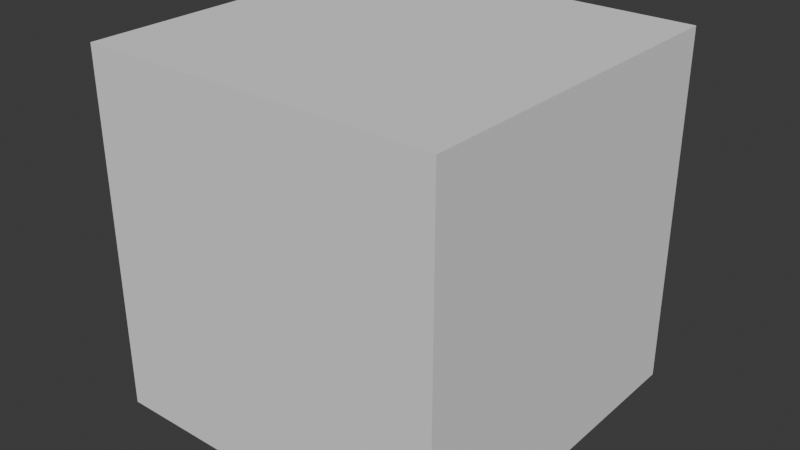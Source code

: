# Source: DeadEnd.blend  (saved by Blender 4.5.90; exported with 4.5.12 LTS)
import bpy
from mathutils import Matrix  # noqa: F401  (used for matrix-valued properties, if any)

bpy.ops.wm.read_factory_settings(use_empty=True)
scene = bpy.context.scene
scene.name = 'Scene'

# ---- collections
col_collection = bpy.data.collections.new('Collection'); scene.collection.children.link(col_collection)

# ---- world
world_world = bpy.data.worlds.new('World'); scene.world = world_world
world_world.use_nodes = True; world_world.node_tree.nodes.clear()
_N = world_world.node_tree.nodes; _L = world_world.node_tree.links
n0 = _N.new('ShaderNodeOutputWorld'); n0.name = 'World Output'; n0.location = (200, 100)
n1 = _N.new('ShaderNodeBackground'); n1.name = 'Background'; n1.location = (-200, 100)
n1.inputs[0].default_value = (0.05088, 0.05088, 0.05088, 1.0)
_L.new(n1.outputs[0], n0.inputs[0])
n0.is_active_output = True
world_world.color = (0.05088, 0.05088, 0.05088)
world_world.sun_shadow_jitter_overblur = 0.0

# ---- meshes
me_cube_009 = bpy.data.meshes.new('Cube.009')
me_cube_009.from_pydata([(-0.5, -0.5, 0.0), (-0.5, -0.5, 1.0), (-0.5, 0.5, 0.0), (-0.5, 0.5, 1.0), (0.5, -0.5, 0.0), (0.5, -0.5, 1.0), (0.5, 0.5, 0.0), (0.5, 0.5, 1.0), (-0.5, -0.4, 0.0), (-0.5, -0.4, 1.0), (0.5, -0.4, 0.0), (0.5, -0.4, 1.0), (-0.5, 0.4, 1.0), (0.5, 0.4, 0.0), (-0.5, 0.4, 0.0), (0.5, 0.4, 1.0), (-0.5, 0.4, 9.0), (-0.5, 0.5, 9.0), (0.5, 0.5, 9.0), (0.5, -0.4, 9.0), (0.5, -0.5, 9.0), (-0.5, -0.5, 9.0), (-0.5, -0.4, 9.0), (0.5, 0.4, 9.0), (-0.5, 0.4, 10.0), (-0.5, 0.5, 10.0), (0.5, 0.5, 10.0), (0.5, -0.4, 10.0), (0.5, -0.5, 10.0), (-0.5, -0.5, 10.0), (-0.5, -0.4, 10.0), (0.5, 0.4, 10.0), (-0.5, -0.4, 3.0), (0.5, -0.4, 3.0), (0.5, -0.5, 3.0), (-0.5, -0.5, 3.0), (-0.5, 0.5, 3.0), (0.5, 0.5, 3.0), (0.5, 0.4, 3.0), (-0.5, 0.4, 3.0), (-0.4, -0.4, 1.0), (-0.4, 0.4, 1.0), (-0.4, -0.4, 9.0), (-0.4, 0.4, 9.0), (-0.4, -0.4, 3.0), (-0.4, 0.4, 3.0), (0.4, -0.4, 1.0), (0.4, 0.4, 1.0), (0.4, -0.4, 9.0), (0.4, 0.4, 9.0), (0.4, -0.4, 3.0), (0.4, 0.4, 3.0), (0.4, 0.45, 3.0), (-0.4, 0.45, 3.0), (-0.4, 0.45, 9.0), (0.4, 0.45, 9.0), (-0.4, -0.45, 3.0), (-0.4, -0.45, 9.0), (0.4, -0.45, 9.0), (0.4, -0.45, 3.0), (-0.4, 0.5, 0.0), (-0.4, 0.5, 1.0), (-0.4, -0.5, 0.0), (-0.4, -0.5, 1.0), (-0.4, -0.4, 0.0), (-0.4, 0.4, 0.0), (-0.4, 0.5, 9.0), (-0.4, -0.5, 9.0), (-0.4, 0.5, 10.0), (-0.4, -0.5, 10.0), (-0.4, -0.4, 10.0), (-0.4, 0.4, 10.0), (-0.4, -0.5, 3.0), (-0.4, 0.5, 3.0), (0.4, 0.5, 1.0), (0.4, -0.5, 0.0), (0.4, 0.5, 9.0), (0.4, 0.5, 10.0), (0.4, -0.4, 10.0), (0.4, 0.4, 10.0), (0.4, 0.5, 3.0), (0.4, 0.5, 0.0), (0.4, -0.5, 1.0), (0.4, -0.4, 0.0), (0.4, 0.4, 0.0), (0.4, -0.5, 9.0), (0.4, -0.5, 10.0), (0.4, -0.5, 3.0), (-0.5, -0.4, 0.0), (-0.5, -0.4, 1.0), (-0.5, 0.4, 1.0), (-0.5, 0.4, 0.0), (-0.4, -0.4, 0.0), (-0.4, 0.4, 0.0), (0.4, -0.4, 0.0), (0.4, 0.4, 0.0)], [(46, 11), (47, 15), (48, 19), (49, 23), (50, 33), (38, 51)], [(14, 2, 3, 12), (81, 6, 7, 74), (10, 4, 5, 11), (62, 0, 1, 63), (83, 75, 4, 10), (73, 66, 17, 36), (84, 83, 10, 13), (13, 10, 11, 15), (0, 8, 9, 1), (6, 13, 15, 7), (81, 84, 13, 6), (44, 32, 22, 42), (66, 68, 25, 17), (85, 86, 28, 20), (38, 23, 18, 37), (34, 20, 19, 33), (32, 22, 21, 35), (36, 17, 16, 39), (87, 85, 20, 34), (70, 69, 29, 30), (68, 71, 24, 25), (23, 31, 26, 18), (22, 30, 29, 21), (20, 28, 27, 19), (17, 25, 24, 16), (30, 22, 16, 24), (70, 30, 24, 71), (31, 23, 19, 27), (82, 87, 34, 5), (5, 34, 33, 11), (12, 41, 45, 39), (15, 38, 37, 7), (61, 73, 36, 3), (3, 36, 39, 12), (41, 47, 51, 45), (40, 9, 32, 44), (39, 45, 43, 16), (50, 44, 56, 59), (46, 40, 44, 50), (9, 32, 35, 1), (53, 52, 55, 54), (43, 45, 53, 54), (45, 51, 52, 53), (51, 49, 55, 52), (59, 56, 57, 58), (44, 42, 57, 56), (48, 50, 59, 58), (74, 80, 73, 61), (1, 35, 72, 63), (78, 70, 71, 79), (77, 79, 71, 68), (78, 86, 69, 70), (35, 21, 67, 72), (21, 29, 69, 67), (76, 77, 68, 66), (2, 14, 65, 60), (80, 76, 66, 73), (8, 0, 62, 64), (75, 62, 63, 82), (2, 60, 61, 3), (4, 75, 82, 5), (37, 18, 76, 80), (18, 26, 77, 76), (27, 28, 86, 78), (26, 31, 79, 77), (27, 78, 79, 31), (7, 37, 80, 74), (63, 72, 87, 82), (72, 67, 85, 87), (67, 69, 86, 85), (60, 65, 84, 81), (64, 62, 75, 83), (60, 81, 74, 61), (47, 46, 50, 51), (48, 49, 51, 50), (15, 11, 33, 38), (23, 38, 33, 19), (88, 91, 90, 89), (91, 88, 92, 93), (93, 92, 94, 95)])
_uv = me_cube_009.uv_layers.new(name='UVMap')
_uv.uv.foreach_set('vector', [0.375, 0.2262, 0.375, 0.25, 0.625, 0.25, 0.625, 0.2262, 0.375, 0.4143, 0.375, 0.5, 0.625, 0.5, 0.625, 0.4143, 0.375, 0.7232, 0.375, 0.75, 0.625, 0.75, 0.625, 0.7232, 0.375, 0.9722, 0.375, 1.0, 0.625, 1.0, 0.625, 0.9722, 0.2893, 0.7232, 0.2893, 0.75, 0.375, 0.75, 0.375, 0.7232, 0.625, 0.2778, 0.625, 0.2778, 0.625, 0.25, 0.625, 0.25, 0.2893, 0.5238, 0.2893, 0.7232, 0.375, 0.7232, 0.375, 0.5238, 0.375, 0.5238, 0.375, 0.7232, 0.625, 0.7232, 0.625, 0.5238, 0.375, 0.0, 0.375, 0.02677, 0.625, 0.02677, 0.625, 0.0, 0.375, 0.5, 0.375, 0.5238, 0.625, 0.5238, 0.625, 0.5, 0.2893, 0.5, 0.2893, 0.5238, 0.375, 0.5238, 0.375, 0.5, 0.8549, 0.7232, 0.875, 0.7232, 0.875, 0.7232, 0.8549, 0.7232, 0.625, 0.2778, 0.625, 0.2778, 0.625, 0.25, 0.625, 0.25, 0.625, 0.8357, 0.625, 0.8357, 0.625, 0.75, 0.625, 0.75, 0.625, 0.5238, 0.625, 0.5238, 0.625, 0.5, 0.625, 0.5, 0.625, 0.75, 0.625, 0.75, 0.625, 0.7232, 0.625, 0.7232, 0.625, 0.02677, 0.625, 0.02677, 0.625, 0.0, 0.625, 0.0, 0.625, 0.25, 0.625, 0.25, 0.625, 0.2262, 0.625, 0.2262, 0.625, 0.8357, 0.625, 0.8357, 0.625, 0.75, 0.625, 0.75, 0.8472, 0.7232, 0.8472, 0.75, 0.875, 0.75, 0.875, 0.7232, 0.8472, 0.5, 0.8472, 0.5238, 0.875, 0.5238, 0.875, 0.5, 0.625, 0.5238, 0.625, 0.5238, 0.625, 0.5, 0.625, 0.5, 0.625, 0.02677, 0.625, 0.02677, 0.625, 0.0, 0.625, 0.0, 0.625, 0.75, 0.625, 0.75, 0.625, 0.7232, 0.625, 0.7232, 0.625, 0.25, 0.625, 0.25, 0.625, 0.2262, 0.625, 0.2262, 0.625, 0.02677, 0.625, 0.02677, 0.625, 0.2262, 0.625, 0.2262, 0.625, 0.1043, 0.625, 0.02677, 0.875, 0.5238, 0.8472, 0.5238, 0.625, 0.5238, 0.625, 0.5238, 0.625, 0.7232, 0.625, 0.7232, 0.625, 0.8357, 0.625, 0.8357, 0.625, 0.75, 0.625, 0.75, 0.625, 0.75, 0.625, 0.75, 0.625, 0.7232, 0.625, 0.7232, 0.875, 0.5238, 0.8549, 0.5238, 0.8549, 0.5238, 0.875, 0.5238, 0.625, 0.5238, 0.625, 0.5238, 0.625, 0.5, 0.625, 0.5, 0.625, 0.2778, 0.625, 0.2778, 0.625, 0.25, 0.625, 0.25, 0.625, 0.25, 0.625, 0.25, 0.625, 0.2262, 0.625, 0.2262, 0.8549, 0.5238, 0.672, 0.5238, 0.672, 0.5238, 0.8549, 0.5238, 0.8549, 0.7232, 0.625, 0.02677, 0.875, 0.7232, 0.8549, 0.7232, 0.875, 0.5238, 0.8549, 0.5238, 0.8549, 0.5238, 0.875, 0.5238, 0.672, 0.7232, 0.8549, 0.7232, 0.8549, 0.7232, 0.672, 0.7232, 0.672, 0.7232, 0.8549, 0.7232, 0.8549, 0.7232, 0.672, 0.7232, 0.625, 0.02677, 0.625, 0.02677, 0.625, 0.0, 0.625, 0.0, 0.8549, 0.5238, 0.672, 0.5238, 0.672, 0.5238, 0.8549, 0.5238, 0.8549, 0.5238, 0.8549, 0.5238, 0.8549, 0.5238, 0.8549, 0.5238, 0.8549, 0.5238, 0.672, 0.5238, 0.672, 0.5238, 0.8549, 0.5238, 0.672, 0.5238, 0.672, 0.5238, 0.672, 0.5238, 0.672, 0.5238, 0.672, 0.7232, 0.8549, 0.7232, 0.8549, 0.7232, 0.672, 0.7232, 0.8549, 0.7232, 0.8549, 0.7232, 0.8549, 0.7232, 0.8549, 0.7232, 0.672, 0.7232, 0.672, 0.7232, 0.672, 0.7232, 0.672, 0.7232, 0.625, 0.4143, 0.625, 0.4143, 0.625, 0.2778, 0.625, 0.2778, 0.625, 1.0, 0.625, 1.0, 0.625, 0.9722, 0.625, 0.9722, 0.625, 0.4845, 0.625, 0.1043, 0.8472, 0.5238, 0.7107, 0.5238, 0.7107, 0.5, 0.7107, 0.5238, 0.8472, 0.5238, 0.8472, 0.5, 0.7107, 0.7232, 0.7107, 0.75, 0.8472, 0.75, 0.8472, 0.7232, 0.625, 1.0, 0.625, 1.0, 0.625, 0.9722, 0.625, 0.9722, 0.625, 1.0, 0.625, 1.0, 0.625, 0.9722, 0.625, 0.9722, 0.625, 0.4143, 0.625, 0.4143, 0.625, 0.2778, 0.625, 0.2778, 0.125, 0.5, 0.125, 0.5238, 0.1528, 0.5238, 0.1528, 0.5, 0.625, 0.4143, 0.625, 0.4143, 0.625, 0.2778, 0.625, 0.2778, 0.125, 0.7232, 0.125, 0.75, 0.1528, 0.75, 0.1528, 0.7232, 0.375, 0.8357, 0.375, 0.9722, 0.625, 0.9722, 0.625, 0.8357, 0.375, 0.25, 0.375, 0.2778, 0.625, 0.2778, 0.625, 0.25, 0.375, 0.75, 0.375, 0.8357, 0.625, 0.8357, 0.625, 0.75, 0.625, 0.5, 0.625, 0.5, 0.625, 0.4143, 0.625, 0.4143, 0.625, 0.5, 0.625, 0.5, 0.625, 0.4143, 0.625, 0.4143, 0.625, 0.7232, 0.625, 0.75, 0.7107, 0.75, 0.7107, 0.7232, 0.625, 0.5, 0.625, 0.5238, 0.7107, 0.5238, 0.7107, 0.5, 0.625, 0.7232, 0.625, 0.4845, 0.7107, 0.5238, 0.625, 0.5238, 0.625, 0.5, 0.625, 0.5, 0.625, 0.4143, 0.625, 0.4143, 0.625, 0.9722, 0.625, 0.9722, 0.625, 0.8357, 0.625, 0.8357, 0.625, 0.9722, 0.625, 0.9722, 0.625, 0.8357, 0.625, 0.8357, 0.625, 0.9722, 0.625, 0.9722, 0.625, 0.8357, 0.625, 0.8357, 0.1528, 0.5, 0.1528, 0.5238, 0.2893, 0.5238, 0.2893, 0.5, 0.1528, 0.7232, 0.1528, 0.75, 0.2893, 0.75, 0.2893, 0.7232, 0.375, 0.2778, 0.375, 0.4143, 0.625, 0.4143, 0.625, 0.2778, 0.672, 0.5238, 0.672, 0.7232, 0.672, 0.7232, 0.672, 0.5238, 0.625, 0.5923, 0.672, 0.5238, 0.672, 0.5238, 0.672, 0.7232, 0.625, 0.5238, 0.625, 0.7232, 0.625, 0.7232, 0.625, 0.5238, 0.625, 0.5238, 0.625, 0.5238, 0.625, 0.7232, 0.625, 0.7232, 0.375, 0.02677, 0.375, 0.2262, 0.625, 0.2262, 0.625, 0.02677, 0.125, 0.5238, 0.125, 0.7232, 0.1528, 0.7232, 0.1528, 0.5238, 0.1528, 0.5238, 0.1528, 0.7232, 0.2893, 0.7232, 0.2893, 0.5238])
me_cube_009.update()
me_cube_002 = bpy.data.meshes.new('Cube.002')
me_cube_002.from_pydata([(-0.5, 0.4, 9.0), (-0.5, -0.4, 9.0), (-0.4, -0.4, 9.0), (-0.4, 0.4, 9.0), (0.4, -0.4, 9.0), (0.4, 0.4, 9.0), (-0.4, 0.45, 9.0), (0.4, 0.45, 9.0), (-0.4, -0.45, 9.0), (0.4, -0.45, 9.0)], [], [(2, 1, 0, 3), (4, 2, 3, 5), (5, 3, 6, 7), (2, 4, 9, 8)])
_uv = me_cube_002.uv_layers.new(name='UVMap')
_uv.uv.foreach_set('vector', [0.625, 0.08267, 0.625, 0.02677, 0.875, 0.5238, 0.8549, 0.5238, 0.625, 0.5923, 0.625, 0.08267, 0.8549, 0.5238, 0.672, 0.5238, 0.672, 0.5238, 0.8549, 0.5238, 0.8549, 0.5238, 0.672, 0.5238, 0.625, 0.08267, 0.625, 0.5923, 0.625, 0.5923, 0.625, 0.08267])
me_cube_002.update()
me_cube_003 = bpy.data.meshes.new('Cube.003')
me_cube_003.from_pydata([(-0.5, -0.4, 1.0), (-0.5, 0.4, 1.0), (-0.4, -0.4, 1.0), (-0.4, 0.4, 1.0), (0.4, -0.4, 1.0), (0.4, 0.4, 1.0)], [], [(3, 1, 0, 2), (5, 3, 2, 4)])
_uv = me_cube_003.uv_layers.new(name='UVMap')
_uv.uv.foreach_set('vector', [0.8549, 0.5238, 0.875, 0.5238, 0.875, 0.7232, 0.8549, 0.7232, 0.672, 0.5238, 0.8549, 0.5238, 0.8549, 0.7232, 0.672, 0.7232])
me_cube_003.update()

# ---- objects
ob_cube_009 = bpy.data.objects.new('Cube.009', me_cube_009)
ob_cube_002 = bpy.data.objects.new('Cube.002', me_cube_002)
ob_cube_003 = bpy.data.objects.new('Cube.003', me_cube_003)

# ---- transforms, parenting, visibility, modifiers, constraints
ob_cube_009.location = (0.0, 0.0, 0.0)
ob_cube_009.scale = (2.0, 2.0, 0.2)
ob_cube_002.location = (0.0, 0.0, 0.0)
ob_cube_002.scale = (2.0, 2.0, 0.2)
ob_cube_003.location = (0.0, 0.0, 0.0)
ob_cube_003.scale = (2.0, 2.0, 0.2)

# ---- collection membership
col_collection.objects.link(ob_cube_009)
col_collection.objects.link(ob_cube_002)
col_collection.objects.link(ob_cube_003)

# ---- scene / render settings (as saved in the file)
scene.frame_start = 1; scene.frame_end = 250; scene.frame_set(1)
scene.render.engine = 'BLENDER_EEVEE_NEXT'
bpy.context.view_layer.update()

# ---- added for rendering (the .blend has no active camera and no usable light): camera, sun
cam_auto = bpy.data.cameras.new('AutoCamera')
cam_auto.lens = 50.0
cam_auto.sensor_width = 36.0
cam_auto.clip_end = 1000.0
ob_auto_camera = bpy.data.objects.new('AutoCamera', cam_auto)
scene.collection.objects.link(ob_auto_camera)
ob_auto_camera.location = (3.20507, -3.84609, 3.56406)
ob_auto_camera.rotation_euler = (1.09748, -7.21219e-08, 0.694738)
scene.camera = ob_auto_camera
light_auto_sun = bpy.data.lights.new('AutoSun', 'SUN')
light_auto_sun.energy = 3.0
light_auto_sun.angle = 0.0523599
ob_auto_sun = bpy.data.objects.new('AutoSun', light_auto_sun)
scene.collection.objects.link(ob_auto_sun)
ob_auto_sun.rotation_euler = (0.872665, 0.174533, 0.523599)
bpy.context.view_layer.update()

